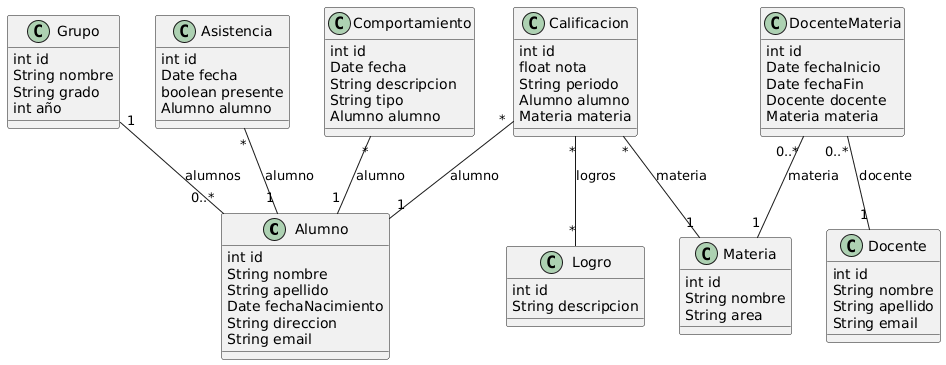

The diagram above was rendered by PlantUML. Its source (embedded in the PNG):
@startuml
class Alumno {
  int id
  String nombre
  String apellido
  Date fechaNacimiento
  String direccion
  String email
}

class Grupo {
  int id
  String nombre
  String grado
  int año
}

class Asistencia {
  int id
  Date fecha
  boolean presente
  Alumno alumno
}

class Comportamiento {
  int id
  Date fecha
  String descripcion
  String tipo
  Alumno alumno
}

class Calificacion {
  int id
  float nota
  String periodo
  Alumno alumno
  Materia materia
}

class Logro {
  int id
  String descripcion
}

class Materia {
  int id
  String nombre
  String area
}

class Docente {
  int id
  String nombre
  String apellido
  String email
}

class DocenteMateria {
  int id
  Date fechaInicio
  Date fechaFin
  Docente docente
  Materia materia
}

Grupo "1" -- "0..*" Alumno : alumnos
Asistencia "*" -- "1" Alumno : alumno
Comportamiento "*" -- "1" Alumno : alumno
Calificacion "*" -- "1" Alumno : alumno
Calificacion "*" -- "1" Materia : materia
Calificacion "*" -- "*" Logro : logros

DocenteMateria "0..*" -- "1" Docente : docente
DocenteMateria "0..*" -- "1" Materia : materia
@enduml